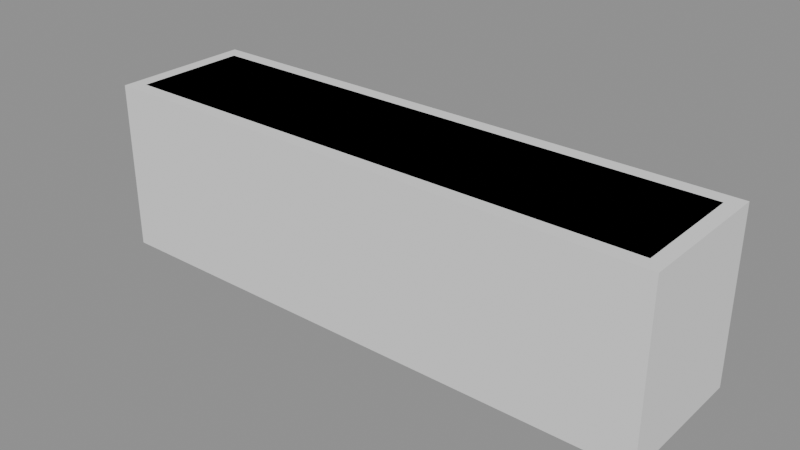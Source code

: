 # Source: p0284.blend  (saved by Blender 4.5.90; exported with 4.5.12 LTS)
import bpy
from mathutils import Matrix  # noqa: F401  (used for matrix-valued properties, if any)

bpy.ops.wm.read_factory_settings(use_empty=True)
scene = bpy.context.scene
scene.name = 'Scene'

# ---- collections
col_asset_p0284 = bpy.data.collections.new('Asset_p0284'); scene.collection.children.link(col_asset_p0284)

# ---- meshes
me_cube = bpy.data.meshes.new('Cube')
me_cube.from_pydata([(-1.0, -0.25, -0.3), (-0.95, -0.2, -0.25), (-1.0, -0.25, 0.3), (-0.95, -0.2, 0.3), (-1.0, 0.25, -0.3), (-0.95, 0.2, -0.25), (-1.0, 0.25, 0.3), (-0.95, 0.2, 0.3), (1.0, -0.25, -0.3), (0.95, -0.2, -0.25), (1.0, -0.25, 0.3), (0.95, -0.2, 0.3), (1.0, 0.25, -0.3), (0.95, 0.2, -0.25), (1.0, 0.25, 0.3), (0.95, 0.2, 0.3)], [], [(0, 2, 6, 4), (4, 6, 14, 12), (12, 14, 10, 8), (8, 10, 2, 0), (4, 12, 8, 0), (14, 6, 2, 10), (3, 1, 5, 7), (7, 5, 13, 15), (11, 15, 13, 9), (3, 11, 9, 1), (5, 1, 9, 13), (3, 7, 15, 11)])
_uv = me_cube.uv_layers.new(name='UVMap')
_uv.uv.foreach_set('vector', [0.375, 0.0, 0.625, 0.0, 0.625, 0.25, 0.375, 0.25, 0.375, 0.25, 0.625, 0.25, 0.625, 0.5, 0.375, 0.5, 0.375, 0.5, 0.625, 0.5, 0.625, 0.75, 0.375, 0.75, 0.375, 0.75, 0.625, 0.75, 0.625, 1.0, 0.375, 1.0, 0.125, 0.5, 0.375, 0.5, 0.375, 0.75, 0.125, 0.75, 0.625, 0.5, 0.875, 0.5, 0.875, 0.75, 0.625, 0.75, 0.625, 0.0, 0.375, 0.0, 0.375, 0.25, 0.625, 0.25, 0.625, 0.25, 0.375, 0.25, 0.375, 0.5, 0.625, 0.5, 0.625, 0.75, 0.625, 0.5, 0.375, 0.5, 0.375, 0.75, 0.625, 1.0, 0.625, 0.75, 0.375, 0.75, 0.375, 1.0, 0.125, 0.5, 0.125, 0.75, 0.375, 0.75, 0.375, 0.5, 0.875, 0.75, 0.875, 0.5, 0.625, 0.5, 0.625, 0.75])
me_cube.update()
me_cube_002 = bpy.data.meshes.new('Cube.002')
me_cube_002.from_pydata([(-0.95, -0.2, -0.225), (-0.95, -0.2, 0.225), (-0.95, 0.2, -0.225), (-0.95, 0.2, 0.225), (0.95, -0.2, -0.225), (0.95, -0.2, 0.225), (0.95, 0.2, -0.225), (0.95, 0.2, 0.225)], [], [(0, 1, 3, 2), (2, 3, 7, 6), (6, 7, 5, 4), (4, 5, 1, 0), (2, 6, 4, 0), (7, 3, 1, 5)])
_uv = me_cube_002.uv_layers.new(name='UVMap')
_uv.uv.foreach_set('vector', [0.375, 0.0, 0.625, 0.0, 0.625, 0.25, 0.375, 0.25, 0.375, 0.25, 0.625, 0.25, 0.625, 0.5, 0.375, 0.5, 0.375, 0.5, 0.625, 0.5, 0.625, 0.75, 0.375, 0.75, 0.375, 0.75, 0.625, 0.75, 0.625, 1.0, 0.375, 1.0, 0.125, 0.5, 0.375, 0.5, 0.375, 0.75, 0.125, 0.75, 0.625, 0.5, 0.875, 0.5, 0.875, 0.75, 0.625, 0.75])
me_cube_002.update()

# ---- objects
ob_jardineraexterior = bpy.data.objects.new('JardineraExterior', me_cube)
ob_tierrajardinera = bpy.data.objects.new('TierraJardinera', me_cube_002)

# ---- transforms, parenting, visibility, modifiers, constraints
ob_jardineraexterior.location = (0.0, 0.0, 0.3)
ob_tierrajardinera.location = (0.0, 0.0, 0.275)

# ---- collection membership
col_asset_p0284.objects.link(ob_jardineraexterior)
col_asset_p0284.objects.link(ob_tierrajardinera)

# ---- scene / render settings (as saved in the file)
scene.frame_start = 1; scene.frame_end = 250; scene.frame_set(1)
scene.render.engine = 'BLENDER_EEVEE_NEXT'
bpy.context.view_layer.update()

# ---- added for rendering (the .blend has no active camera and no usable light): camera, sun + grey world if the file has none
cam_auto = bpy.data.cameras.new('AutoCamera')
cam_auto.lens = 50.0
cam_auto.sensor_width = 36.0
cam_auto.clip_end = 1000.0
ob_auto_camera = bpy.data.objects.new('AutoCamera', cam_auto)
scene.collection.objects.link(ob_auto_camera)
ob_auto_camera.location = (1.98654, -2.38385, 1.88923)
ob_auto_camera.rotation_euler = (1.09748, -7.21219e-08, 0.694738)
scene.camera = ob_auto_camera
light_auto_sun = bpy.data.lights.new('AutoSun', 'SUN')
light_auto_sun.energy = 3.0
light_auto_sun.angle = 0.0523599
ob_auto_sun = bpy.data.objects.new('AutoSun', light_auto_sun)
scene.collection.objects.link(ob_auto_sun)
ob_auto_sun.rotation_euler = (0.872665, 0.174533, 0.523599)
if scene.world is None:
    world_auto = bpy.data.worlds.new('AutoWorld')
    world_auto.color = (0.3, 0.3, 0.3)
    scene.world = world_auto
bpy.context.view_layer.update()
